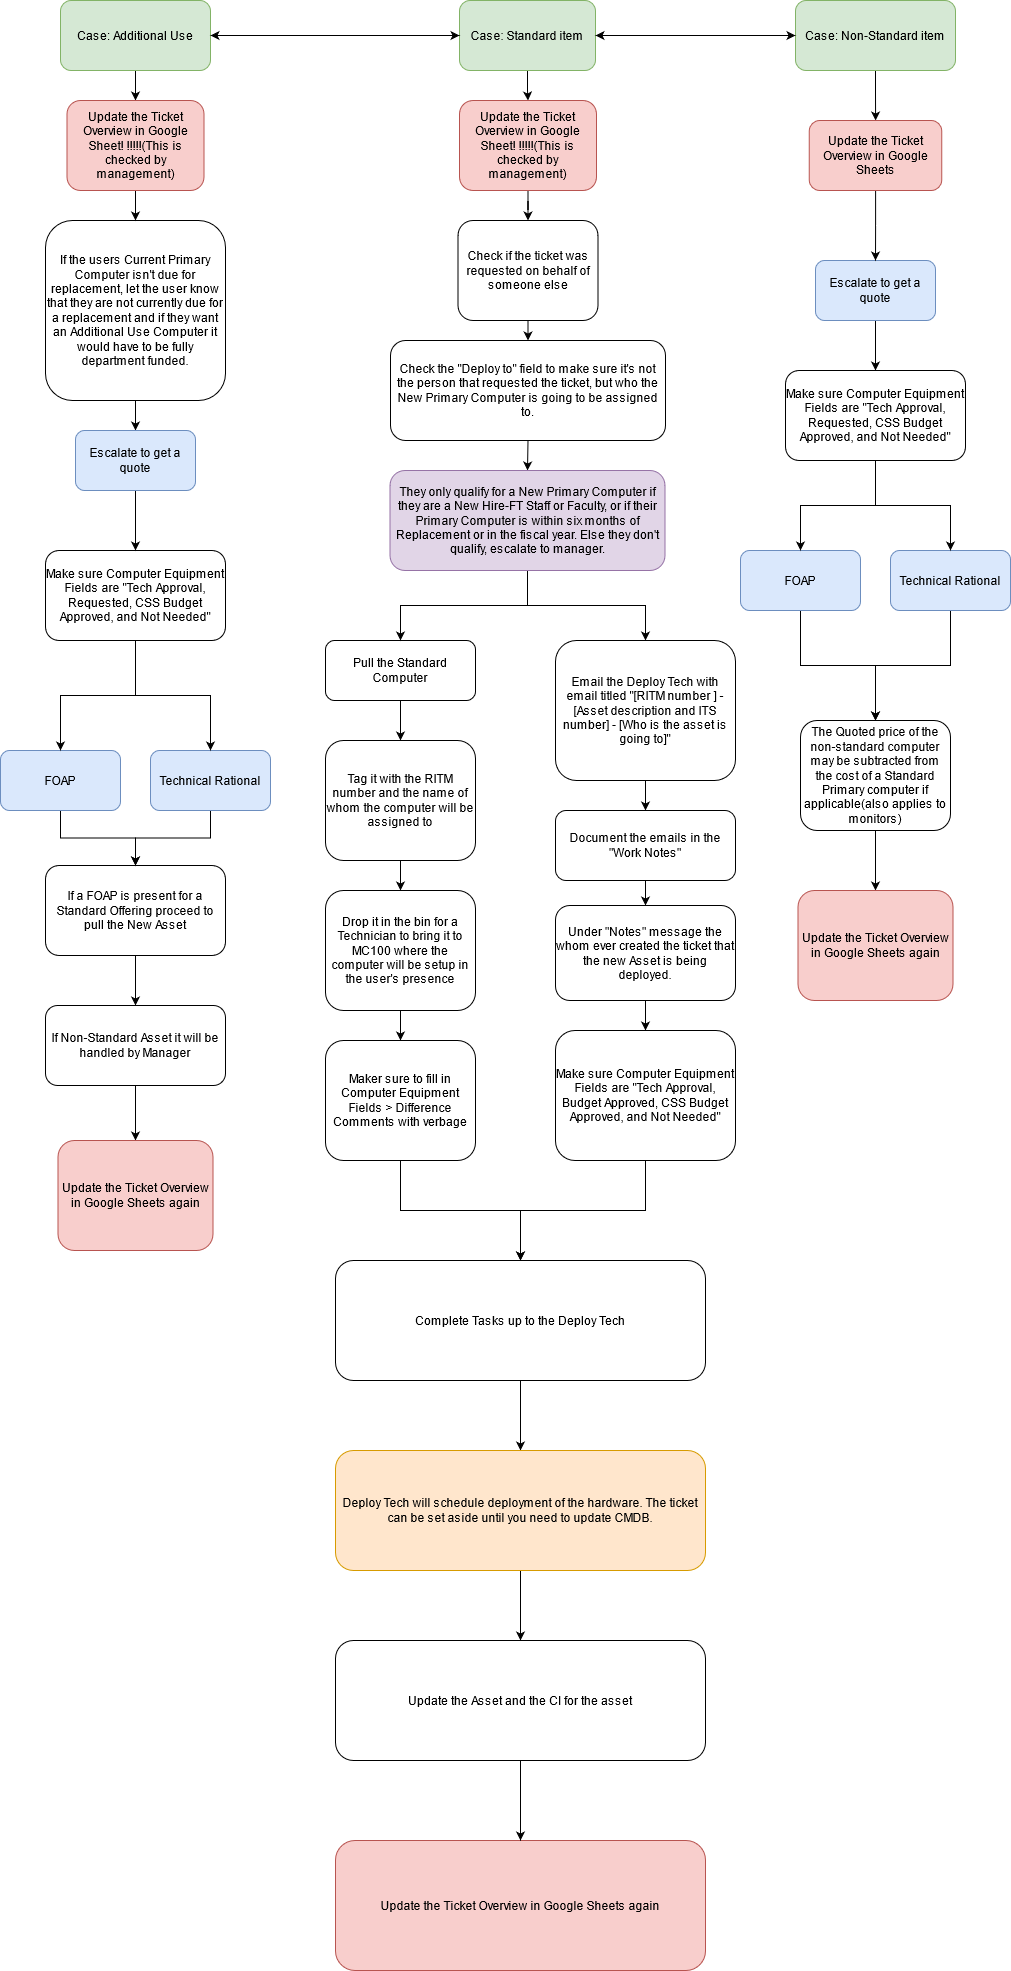

The diagram above was exported from draw.io. Its source (the exported page's mxGraphModel, read from the mxfile embedded in the PNG):
<mxGraphModel dx="2272" dy="744" grid="1" gridSize="10" guides="1" tooltips="1" connect="1" arrows="1" fold="1" page="1" pageScale="1" pageWidth="850" pageHeight="1100" math="0" shadow="0">
  <root>
    <mxCell id="0" />
    <mxCell id="1" parent="0" />
    <mxCell id="pESM4Jp2wV41oygpaXu1-20" value="" style="edgeStyle=orthogonalEdgeStyle;rounded=0;orthogonalLoop=1;jettySize=auto;html=1;" parent="1" source="P8dfZTQ2im6xK1Kg-S4o-1" target="P8dfZTQ2im6xK1Kg-S4o-12" edge="1">
      <mxGeometry relative="1" as="geometry" />
    </mxCell>
    <mxCell id="P8dfZTQ2im6xK1Kg-S4o-1" value="Case: Standard item" style="rounded=1;whiteSpace=wrap;html=1;fillColor=#d5e8d4;strokeColor=#82b366;" parent="1" vertex="1">
      <mxGeometry x="-226" y="200" width="136" height="70" as="geometry" />
    </mxCell>
    <mxCell id="a-h-4hLcfMKknu2_RdOl-2" style="edgeStyle=orthogonalEdgeStyle;rounded=0;orthogonalLoop=1;jettySize=auto;html=1;exitX=0.5;exitY=1;exitDx=0;exitDy=0;entryX=0.5;entryY=0;entryDx=0;entryDy=0;" parent="1" target="P8dfZTQ2im6xK1Kg-S4o-5" edge="1">
      <mxGeometry relative="1" as="geometry">
        <mxPoint x="-160" y="520" as="sourcePoint" />
      </mxGeometry>
    </mxCell>
    <mxCell id="P8dfZTQ2im6xK1Kg-S4o-4" value="Check if the ticket was requested on behalf of someone else" style="rounded=1;whiteSpace=wrap;html=1;" parent="1" vertex="1">
      <mxGeometry x="-227.5" y="420" width="140" height="100" as="geometry" />
    </mxCell>
    <mxCell id="a-h-4hLcfMKknu2_RdOl-3" style="edgeStyle=orthogonalEdgeStyle;rounded=0;orthogonalLoop=1;jettySize=auto;html=1;exitX=0.5;exitY=1;exitDx=0;exitDy=0;entryX=0.5;entryY=0;entryDx=0;entryDy=0;" parent="1" source="P8dfZTQ2im6xK1Kg-S4o-5" target="P8dfZTQ2im6xK1Kg-S4o-13" edge="1">
      <mxGeometry relative="1" as="geometry" />
    </mxCell>
    <mxCell id="P8dfZTQ2im6xK1Kg-S4o-5" value="Check the &quot;Deploy to&quot; field to make sure it's not the person that requested the ticket, but who the New Primary Computer is going to be assigned to." style="rounded=1;whiteSpace=wrap;html=1;" parent="1" vertex="1">
      <mxGeometry x="-295" y="540" width="275" height="100" as="geometry" />
    </mxCell>
    <mxCell id="pESM4Jp2wV41oygpaXu1-1" value="" style="edgeStyle=orthogonalEdgeStyle;rounded=0;orthogonalLoop=1;jettySize=auto;html=1;" parent="1" source="P8dfZTQ2im6xK1Kg-S4o-6" target="P8dfZTQ2im6xK1Kg-S4o-11" edge="1">
      <mxGeometry relative="1" as="geometry" />
    </mxCell>
    <mxCell id="P8dfZTQ2im6xK1Kg-S4o-6" value="Pull the Standard Computer" style="rounded=1;whiteSpace=wrap;html=1;" parent="1" vertex="1">
      <mxGeometry x="-360" y="840" width="150" height="60" as="geometry" />
    </mxCell>
    <mxCell id="pESM4Jp2wV41oygpaXu1-2" value="" style="edgeStyle=orthogonalEdgeStyle;rounded=0;orthogonalLoop=1;jettySize=auto;html=1;" parent="1" source="P8dfZTQ2im6xK1Kg-S4o-11" target="P8dfZTQ2im6xK1Kg-S4o-14" edge="1">
      <mxGeometry relative="1" as="geometry" />
    </mxCell>
    <mxCell id="P8dfZTQ2im6xK1Kg-S4o-11" value="Tag it with the RITM number and the name of whom the computer will be assigned to" style="rounded=1;whiteSpace=wrap;html=1;" parent="1" vertex="1">
      <mxGeometry x="-360" y="940" width="150" height="120" as="geometry" />
    </mxCell>
    <mxCell id="pESM4Jp2wV41oygpaXu1-21" value="" style="edgeStyle=orthogonalEdgeStyle;rounded=0;orthogonalLoop=1;jettySize=auto;html=1;" parent="1" source="P8dfZTQ2im6xK1Kg-S4o-12" target="P8dfZTQ2im6xK1Kg-S4o-4" edge="1">
      <mxGeometry relative="1" as="geometry" />
    </mxCell>
    <mxCell id="P8dfZTQ2im6xK1Kg-S4o-12" value="Update the Ticket Overview in Google Sheet! !!!!!(This is checked by management)" style="rounded=1;whiteSpace=wrap;html=1;fillColor=#f8cecc;strokeColor=#b85450;" parent="1" vertex="1">
      <mxGeometry x="-226" y="300" width="137" height="90" as="geometry" />
    </mxCell>
    <mxCell id="a-h-4hLcfMKknu2_RdOl-10" style="edgeStyle=orthogonalEdgeStyle;rounded=0;orthogonalLoop=1;jettySize=auto;html=1;entryX=0.5;entryY=0;entryDx=0;entryDy=0;" parent="1" source="P8dfZTQ2im6xK1Kg-S4o-13" target="P8dfZTQ2im6xK1Kg-S4o-6" edge="1">
      <mxGeometry relative="1" as="geometry" />
    </mxCell>
    <mxCell id="a-h-4hLcfMKknu2_RdOl-11" style="edgeStyle=orthogonalEdgeStyle;rounded=0;orthogonalLoop=1;jettySize=auto;html=1;entryX=0.5;entryY=0;entryDx=0;entryDy=0;" parent="1" source="P8dfZTQ2im6xK1Kg-S4o-13" target="P8dfZTQ2im6xK1Kg-S4o-16" edge="1">
      <mxGeometry relative="1" as="geometry" />
    </mxCell>
    <mxCell id="P8dfZTQ2im6xK1Kg-S4o-13" value="They only qualify for a New Primary Computer if they are a New Hire-FT Staff or Faculty, or if their Primary Computer is within six months of Replacement or in the fiscal year. Else they don't qualify, escalate to manager. " style="rounded=1;whiteSpace=wrap;html=1;fillColor=#e1d5e7;strokeColor=#9673a6;" parent="1" vertex="1">
      <mxGeometry x="-295.5" y="670" width="275" height="100" as="geometry" />
    </mxCell>
    <mxCell id="pESM4Jp2wV41oygpaXu1-3" value="" style="edgeStyle=orthogonalEdgeStyle;rounded=0;orthogonalLoop=1;jettySize=auto;html=1;" parent="1" source="P8dfZTQ2im6xK1Kg-S4o-14" target="jwDfxwKKoRVBC3AWc0rJ-2" edge="1">
      <mxGeometry relative="1" as="geometry" />
    </mxCell>
    <mxCell id="P8dfZTQ2im6xK1Kg-S4o-14" value="Drop it in the bin for a Technician to bring it to MC100 where the computer will be setup in the user's presence" style="rounded=1;whiteSpace=wrap;html=1;" parent="1" vertex="1">
      <mxGeometry x="-360" y="1090" width="150" height="120" as="geometry" />
    </mxCell>
    <mxCell id="t4AkZNr1P1Tx_5Ijxqjj-26" value="" style="edgeStyle=orthogonalEdgeStyle;rounded=0;orthogonalLoop=1;jettySize=auto;html=1;" edge="1" parent="1" source="P8dfZTQ2im6xK1Kg-S4o-15" target="t4AkZNr1P1Tx_5Ijxqjj-25">
      <mxGeometry relative="1" as="geometry" />
    </mxCell>
    <mxCell id="P8dfZTQ2im6xK1Kg-S4o-15" value="If the users Current Primary Computer isn't due for replacement, let the user know that they are not currently due for a replacement and if they want an Additional Use Computer it would have to be fully department funded." style="rounded=1;whiteSpace=wrap;html=1;" parent="1" vertex="1">
      <mxGeometry x="-640" y="420" width="180" height="180" as="geometry" />
    </mxCell>
    <mxCell id="pESM4Jp2wV41oygpaXu1-8" value="" style="edgeStyle=orthogonalEdgeStyle;rounded=0;orthogonalLoop=1;jettySize=auto;html=1;" parent="1" source="P8dfZTQ2im6xK1Kg-S4o-16" target="P8dfZTQ2im6xK1Kg-S4o-17" edge="1">
      <mxGeometry relative="1" as="geometry" />
    </mxCell>
    <mxCell id="P8dfZTQ2im6xK1Kg-S4o-16" value="Email the Deploy Tech with email titled &quot;[RITM number ] - [Asset description and ITS number] - [Who is the asset is going to]&quot;" style="rounded=1;whiteSpace=wrap;html=1;" parent="1" vertex="1">
      <mxGeometry x="-130" y="840" width="180" height="140" as="geometry" />
    </mxCell>
    <mxCell id="pESM4Jp2wV41oygpaXu1-7" value="" style="edgeStyle=orthogonalEdgeStyle;rounded=0;orthogonalLoop=1;jettySize=auto;html=1;" parent="1" source="P8dfZTQ2im6xK1Kg-S4o-17" target="P8dfZTQ2im6xK1Kg-S4o-28" edge="1">
      <mxGeometry relative="1" as="geometry" />
    </mxCell>
    <mxCell id="P8dfZTQ2im6xK1Kg-S4o-17" value="Document the emails in the &quot;Work Notes&quot; " style="rounded=1;whiteSpace=wrap;html=1;" parent="1" vertex="1">
      <mxGeometry x="-130" y="1010" width="180" height="70" as="geometry" />
    </mxCell>
    <mxCell id="t4AkZNr1P1Tx_5Ijxqjj-23" value="" style="edgeStyle=orthogonalEdgeStyle;rounded=0;orthogonalLoop=1;jettySize=auto;html=1;" edge="1" parent="1" source="P8dfZTQ2im6xK1Kg-S4o-18" target="t4AkZNr1P1Tx_5Ijxqjj-22">
      <mxGeometry relative="1" as="geometry" />
    </mxCell>
    <mxCell id="P8dfZTQ2im6xK1Kg-S4o-18" value="Escalate to get a quote" style="rounded=1;whiteSpace=wrap;html=1;fillColor=#dae8fc;strokeColor=#6c8ebf;" parent="1" vertex="1">
      <mxGeometry x="130" y="460" width="120" height="60" as="geometry" />
    </mxCell>
    <mxCell id="t4AkZNr1P1Tx_5Ijxqjj-1" style="edgeStyle=orthogonalEdgeStyle;rounded=0;orthogonalLoop=1;jettySize=auto;html=1;" edge="1" parent="1" source="P8dfZTQ2im6xK1Kg-S4o-19" target="P8dfZTQ2im6xK1Kg-S4o-21">
      <mxGeometry relative="1" as="geometry" />
    </mxCell>
    <mxCell id="P8dfZTQ2im6xK1Kg-S4o-19" value="FOAP" style="rounded=1;whiteSpace=wrap;html=1;fillColor=#dae8fc;strokeColor=#6c8ebf;" parent="1" vertex="1">
      <mxGeometry x="55" y="750" width="120" height="60" as="geometry" />
    </mxCell>
    <mxCell id="t4AkZNr1P1Tx_5Ijxqjj-2" style="edgeStyle=orthogonalEdgeStyle;rounded=0;orthogonalLoop=1;jettySize=auto;html=1;entryX=0.5;entryY=0;entryDx=0;entryDy=0;" edge="1" parent="1" source="P8dfZTQ2im6xK1Kg-S4o-20" target="P8dfZTQ2im6xK1Kg-S4o-21">
      <mxGeometry relative="1" as="geometry" />
    </mxCell>
    <mxCell id="P8dfZTQ2im6xK1Kg-S4o-20" value="Technical Rational" style="rounded=1;whiteSpace=wrap;html=1;fillColor=#dae8fc;strokeColor=#6c8ebf;" parent="1" vertex="1">
      <mxGeometry x="205" y="750" width="120" height="60" as="geometry" />
    </mxCell>
    <mxCell id="pESM4Jp2wV41oygpaXu1-12" value="" style="edgeStyle=orthogonalEdgeStyle;rounded=0;orthogonalLoop=1;jettySize=auto;html=1;" parent="1" source="P8dfZTQ2im6xK1Kg-S4o-21" target="a-h-4hLcfMKknu2_RdOl-16" edge="1">
      <mxGeometry relative="1" as="geometry" />
    </mxCell>
    <mxCell id="P8dfZTQ2im6xK1Kg-S4o-21" value="The Quoted price of the non-standard computer may be subtracted from the cost of a Standard Primary computer if applicable(also applies to monitors)" style="rounded=1;whiteSpace=wrap;html=1;" parent="1" vertex="1">
      <mxGeometry x="115" y="920" width="150" height="110" as="geometry" />
    </mxCell>
    <mxCell id="pESM4Jp2wV41oygpaXu1-18" value="" style="edgeStyle=orthogonalEdgeStyle;rounded=0;orthogonalLoop=1;jettySize=auto;html=1;" parent="1" source="P8dfZTQ2im6xK1Kg-S4o-26" target="a-h-4hLcfMKknu2_RdOl-15" edge="1">
      <mxGeometry relative="1" as="geometry" />
    </mxCell>
    <mxCell id="P8dfZTQ2im6xK1Kg-S4o-26" value="Case: Non-Standard item" style="rounded=1;whiteSpace=wrap;html=1;fillColor=#d5e8d4;strokeColor=#82b366;" parent="1" vertex="1">
      <mxGeometry x="110" y="200" width="160" height="70" as="geometry" />
    </mxCell>
    <mxCell id="pESM4Jp2wV41oygpaXu1-6" value="" style="edgeStyle=orthogonalEdgeStyle;rounded=0;orthogonalLoop=1;jettySize=auto;html=1;" parent="1" source="P8dfZTQ2im6xK1Kg-S4o-28" target="jwDfxwKKoRVBC3AWc0rJ-3" edge="1">
      <mxGeometry relative="1" as="geometry" />
    </mxCell>
    <mxCell id="P8dfZTQ2im6xK1Kg-S4o-28" value="Under &quot;Notes&quot; message the whom ever created the ticket that the new Asset is being deployed." style="rounded=1;whiteSpace=wrap;html=1;" parent="1" vertex="1">
      <mxGeometry x="-130" y="1105" width="180" height="95" as="geometry" />
    </mxCell>
    <mxCell id="pESM4Jp2wV41oygpaXu1-11" value="" style="edgeStyle=orthogonalEdgeStyle;rounded=0;orthogonalLoop=1;jettySize=auto;html=1;" parent="1" source="P8dfZTQ2im6xK1Kg-S4o-29" target="P8dfZTQ2im6xK1Kg-S4o-30" edge="1">
      <mxGeometry relative="1" as="geometry" />
    </mxCell>
    <mxCell id="P8dfZTQ2im6xK1Kg-S4o-29" value="If a FOAP is present for a Standard Offering proceed to pull the New Asset " style="rounded=1;whiteSpace=wrap;html=1;" parent="1" vertex="1">
      <mxGeometry x="-640" y="1065" width="180" height="90" as="geometry" />
    </mxCell>
    <mxCell id="t4AkZNr1P1Tx_5Ijxqjj-34" value="" style="edgeStyle=orthogonalEdgeStyle;rounded=0;orthogonalLoop=1;jettySize=auto;html=1;" edge="1" parent="1" source="P8dfZTQ2im6xK1Kg-S4o-30" target="t4AkZNr1P1Tx_5Ijxqjj-33">
      <mxGeometry relative="1" as="geometry" />
    </mxCell>
    <mxCell id="P8dfZTQ2im6xK1Kg-S4o-30" value="If Non-Standard Asset it will be handled by Manager" style="rounded=1;whiteSpace=wrap;html=1;" parent="1" vertex="1">
      <mxGeometry x="-640" y="1205" width="180" height="80" as="geometry" />
    </mxCell>
    <mxCell id="t4AkZNr1P1Tx_5Ijxqjj-7" value="" style="edgeStyle=orthogonalEdgeStyle;rounded=0;orthogonalLoop=1;jettySize=auto;html=1;" edge="1" parent="1" source="jwDfxwKKoRVBC3AWc0rJ-1" target="t4AkZNr1P1Tx_5Ijxqjj-6">
      <mxGeometry relative="1" as="geometry" />
    </mxCell>
    <mxCell id="jwDfxwKKoRVBC3AWc0rJ-1" value="Complete Tasks up to the Deploy Tech" style="rounded=1;whiteSpace=wrap;html=1;" parent="1" vertex="1">
      <mxGeometry x="-350" y="1460" width="370" height="120" as="geometry" />
    </mxCell>
    <mxCell id="pESM4Jp2wV41oygpaXu1-4" value="" style="edgeStyle=orthogonalEdgeStyle;rounded=0;orthogonalLoop=1;jettySize=auto;html=1;" parent="1" source="jwDfxwKKoRVBC3AWc0rJ-2" target="jwDfxwKKoRVBC3AWc0rJ-1" edge="1">
      <mxGeometry relative="1" as="geometry" />
    </mxCell>
    <mxCell id="jwDfxwKKoRVBC3AWc0rJ-2" value="Maker sure to fill in Computer Equipment Fields &amp;gt; Difference Comments with verbage" style="rounded=1;whiteSpace=wrap;html=1;" parent="1" vertex="1">
      <mxGeometry x="-360" y="1240" width="150" height="120" as="geometry" />
    </mxCell>
    <mxCell id="pESM4Jp2wV41oygpaXu1-5" value="" style="edgeStyle=orthogonalEdgeStyle;rounded=0;orthogonalLoop=1;jettySize=auto;html=1;" parent="1" source="jwDfxwKKoRVBC3AWc0rJ-3" target="jwDfxwKKoRVBC3AWc0rJ-1" edge="1">
      <mxGeometry relative="1" as="geometry" />
    </mxCell>
    <mxCell id="jwDfxwKKoRVBC3AWc0rJ-3" value="&lt;div&gt;Make sure Computer Equipment Fields are &quot;Tech Approval, Budget Approved, CSS Budget Approved, and Not Needed&quot;&lt;/div&gt;" style="rounded=1;whiteSpace=wrap;html=1;" parent="1" vertex="1">
      <mxGeometry x="-130" y="1230" width="180" height="130" as="geometry" />
    </mxCell>
    <mxCell id="a-h-4hLcfMKknu2_RdOl-13" value="Update the Ticket Overview in Google Sheets again" style="rounded=1;whiteSpace=wrap;html=1;fillColor=#f8cecc;strokeColor=#b85450;" parent="1" vertex="1">
      <mxGeometry x="-350" y="2040" width="370" height="130" as="geometry" />
    </mxCell>
    <mxCell id="pESM4Jp2wV41oygpaXu1-19" value="" style="edgeStyle=orthogonalEdgeStyle;rounded=0;orthogonalLoop=1;jettySize=auto;html=1;" parent="1" source="a-h-4hLcfMKknu2_RdOl-15" target="P8dfZTQ2im6xK1Kg-S4o-18" edge="1">
      <mxGeometry relative="1" as="geometry" />
    </mxCell>
    <mxCell id="a-h-4hLcfMKknu2_RdOl-15" value="Update the Ticket Overview in Google Sheets " style="rounded=1;whiteSpace=wrap;html=1;fillColor=#f8cecc;strokeColor=#b85450;" parent="1" vertex="1">
      <mxGeometry x="123.75" y="320" width="132.5" height="70" as="geometry" />
    </mxCell>
    <mxCell id="a-h-4hLcfMKknu2_RdOl-16" value="Update the Ticket Overview in Google Sheets again" style="rounded=1;whiteSpace=wrap;html=1;fillColor=#f8cecc;strokeColor=#b85450;" parent="1" vertex="1">
      <mxGeometry x="112.5" y="1090" width="155" height="110" as="geometry" />
    </mxCell>
    <mxCell id="pESM4Jp2wV41oygpaXu1-14" value="" style="edgeStyle=orthogonalEdgeStyle;rounded=0;orthogonalLoop=1;jettySize=auto;html=1;" parent="1" source="a-h-4hLcfMKknu2_RdOl-17" target="a-h-4hLcfMKknu2_RdOl-13" edge="1">
      <mxGeometry relative="1" as="geometry" />
    </mxCell>
    <mxCell id="a-h-4hLcfMKknu2_RdOl-17" value="Update the Asset and the CI for the asset " style="rounded=1;whiteSpace=wrap;html=1;" parent="1" vertex="1">
      <mxGeometry x="-350" y="1840" width="370" height="120" as="geometry" />
    </mxCell>
    <mxCell id="pESM4Jp2wV41oygpaXu1-16" value="" style="endArrow=classic;startArrow=classic;html=1;rounded=0;entryX=0;entryY=0.5;entryDx=0;entryDy=0;exitX=1;exitY=0.5;exitDx=0;exitDy=0;" parent="1" source="P8dfZTQ2im6xK1Kg-S4o-1" target="P8dfZTQ2im6xK1Kg-S4o-26" edge="1">
      <mxGeometry width="50" height="50" relative="1" as="geometry">
        <mxPoint x="-120" y="290" as="sourcePoint" />
        <mxPoint x="-70" y="240" as="targetPoint" />
      </mxGeometry>
    </mxCell>
    <mxCell id="t4AkZNr1P1Tx_5Ijxqjj-36" value="" style="edgeStyle=orthogonalEdgeStyle;rounded=0;orthogonalLoop=1;jettySize=auto;html=1;" edge="1" parent="1" source="t4AkZNr1P1Tx_5Ijxqjj-3" target="t4AkZNr1P1Tx_5Ijxqjj-35">
      <mxGeometry relative="1" as="geometry" />
    </mxCell>
    <mxCell id="t4AkZNr1P1Tx_5Ijxqjj-3" value="Case: Additional Use" style="rounded=1;whiteSpace=wrap;html=1;fillColor=#d5e8d4;strokeColor=#82b366;" vertex="1" parent="1">
      <mxGeometry x="-625" y="200" width="150" height="70" as="geometry" />
    </mxCell>
    <mxCell id="t4AkZNr1P1Tx_5Ijxqjj-5" value="" style="endArrow=classic;startArrow=classic;html=1;rounded=0;exitX=1;exitY=0.5;exitDx=0;exitDy=0;entryX=0;entryY=0.5;entryDx=0;entryDy=0;" edge="1" parent="1" source="t4AkZNr1P1Tx_5Ijxqjj-3" target="P8dfZTQ2im6xK1Kg-S4o-1">
      <mxGeometry width="50" height="50" relative="1" as="geometry">
        <mxPoint x="-180" y="520" as="sourcePoint" />
        <mxPoint x="-130" y="470" as="targetPoint" />
      </mxGeometry>
    </mxCell>
    <mxCell id="t4AkZNr1P1Tx_5Ijxqjj-8" value="" style="edgeStyle=orthogonalEdgeStyle;rounded=0;orthogonalLoop=1;jettySize=auto;html=1;" edge="1" parent="1" source="t4AkZNr1P1Tx_5Ijxqjj-6" target="a-h-4hLcfMKknu2_RdOl-17">
      <mxGeometry relative="1" as="geometry" />
    </mxCell>
    <mxCell id="t4AkZNr1P1Tx_5Ijxqjj-6" value="Deploy Tech will schedule deployment of the hardware. The ticket can be set aside until you need to update CMDB." style="rounded=1;whiteSpace=wrap;html=1;fillColor=#ffe6cc;strokeColor=#d79b00;" vertex="1" parent="1">
      <mxGeometry x="-350" y="1650" width="370" height="120" as="geometry" />
    </mxCell>
    <mxCell id="t4AkZNr1P1Tx_5Ijxqjj-15" value="" style="edgeStyle=orthogonalEdgeStyle;rounded=0;orthogonalLoop=1;jettySize=auto;html=1;" edge="1" parent="1" source="t4AkZNr1P1Tx_5Ijxqjj-12" target="P8dfZTQ2im6xK1Kg-S4o-29">
      <mxGeometry relative="1" as="geometry" />
    </mxCell>
    <mxCell id="t4AkZNr1P1Tx_5Ijxqjj-12" value="FOAP" style="rounded=1;whiteSpace=wrap;html=1;fillColor=#dae8fc;strokeColor=#6c8ebf;" vertex="1" parent="1">
      <mxGeometry x="-685" y="950" width="120" height="60" as="geometry" />
    </mxCell>
    <mxCell id="t4AkZNr1P1Tx_5Ijxqjj-16" value="" style="edgeStyle=orthogonalEdgeStyle;rounded=0;orthogonalLoop=1;jettySize=auto;html=1;" edge="1" parent="1" source="t4AkZNr1P1Tx_5Ijxqjj-13" target="P8dfZTQ2im6xK1Kg-S4o-29">
      <mxGeometry relative="1" as="geometry" />
    </mxCell>
    <mxCell id="t4AkZNr1P1Tx_5Ijxqjj-13" value="Technical Rational" style="rounded=1;whiteSpace=wrap;html=1;fillColor=#dae8fc;strokeColor=#6c8ebf;" vertex="1" parent="1">
      <mxGeometry x="-535" y="950" width="120" height="60" as="geometry" />
    </mxCell>
    <mxCell id="t4AkZNr1P1Tx_5Ijxqjj-28" style="edgeStyle=orthogonalEdgeStyle;rounded=0;orthogonalLoop=1;jettySize=auto;html=1;entryX=0.5;entryY=0;entryDx=0;entryDy=0;" edge="1" parent="1" source="t4AkZNr1P1Tx_5Ijxqjj-17" target="t4AkZNr1P1Tx_5Ijxqjj-12">
      <mxGeometry relative="1" as="geometry" />
    </mxCell>
    <mxCell id="t4AkZNr1P1Tx_5Ijxqjj-30" style="edgeStyle=orthogonalEdgeStyle;rounded=0;orthogonalLoop=1;jettySize=auto;html=1;" edge="1" parent="1" source="t4AkZNr1P1Tx_5Ijxqjj-17" target="t4AkZNr1P1Tx_5Ijxqjj-13">
      <mxGeometry relative="1" as="geometry" />
    </mxCell>
    <mxCell id="t4AkZNr1P1Tx_5Ijxqjj-17" value="&lt;br&gt;&lt;div&gt;Make sure Computer Equipment Fields are &quot;Tech Approval, Requested, CSS Budget Approved, and Not Needed&quot;&lt;/div&gt;&lt;br&gt;" style="rounded=1;whiteSpace=wrap;html=1;" vertex="1" parent="1">
      <mxGeometry x="-640" y="750" width="180" height="90" as="geometry" />
    </mxCell>
    <mxCell id="t4AkZNr1P1Tx_5Ijxqjj-31" value="" style="edgeStyle=orthogonalEdgeStyle;rounded=0;orthogonalLoop=1;jettySize=auto;html=1;" edge="1" parent="1" source="t4AkZNr1P1Tx_5Ijxqjj-22" target="P8dfZTQ2im6xK1Kg-S4o-20">
      <mxGeometry relative="1" as="geometry" />
    </mxCell>
    <mxCell id="t4AkZNr1P1Tx_5Ijxqjj-32" style="edgeStyle=orthogonalEdgeStyle;rounded=0;orthogonalLoop=1;jettySize=auto;html=1;entryX=0.5;entryY=0;entryDx=0;entryDy=0;" edge="1" parent="1" source="t4AkZNr1P1Tx_5Ijxqjj-22" target="P8dfZTQ2im6xK1Kg-S4o-19">
      <mxGeometry relative="1" as="geometry" />
    </mxCell>
    <mxCell id="t4AkZNr1P1Tx_5Ijxqjj-22" value="&lt;br&gt;&lt;div&gt;Make sure Computer Equipment Fields are &quot;Tech Approval, Requested, CSS Budget Approved, and Not Needed&quot;&lt;/div&gt;&lt;br&gt;" style="rounded=1;whiteSpace=wrap;html=1;" vertex="1" parent="1">
      <mxGeometry x="100" y="570" width="180" height="90" as="geometry" />
    </mxCell>
    <mxCell id="t4AkZNr1P1Tx_5Ijxqjj-27" value="" style="edgeStyle=orthogonalEdgeStyle;rounded=0;orthogonalLoop=1;jettySize=auto;html=1;" edge="1" parent="1" source="t4AkZNr1P1Tx_5Ijxqjj-25" target="t4AkZNr1P1Tx_5Ijxqjj-17">
      <mxGeometry relative="1" as="geometry" />
    </mxCell>
    <mxCell id="t4AkZNr1P1Tx_5Ijxqjj-25" value="Escalate to get a quote" style="rounded=1;whiteSpace=wrap;html=1;fillColor=#dae8fc;strokeColor=#6c8ebf;" vertex="1" parent="1">
      <mxGeometry x="-610" y="630" width="120" height="60" as="geometry" />
    </mxCell>
    <mxCell id="t4AkZNr1P1Tx_5Ijxqjj-33" value="Update the Ticket Overview in Google Sheets again" style="rounded=1;whiteSpace=wrap;html=1;fillColor=#f8cecc;strokeColor=#b85450;" vertex="1" parent="1">
      <mxGeometry x="-627.5" y="1340" width="155" height="110" as="geometry" />
    </mxCell>
    <mxCell id="t4AkZNr1P1Tx_5Ijxqjj-37" value="" style="edgeStyle=orthogonalEdgeStyle;rounded=0;orthogonalLoop=1;jettySize=auto;html=1;" edge="1" parent="1" source="t4AkZNr1P1Tx_5Ijxqjj-35" target="P8dfZTQ2im6xK1Kg-S4o-15">
      <mxGeometry relative="1" as="geometry" />
    </mxCell>
    <mxCell id="t4AkZNr1P1Tx_5Ijxqjj-35" value="Update the Ticket Overview in Google Sheet! !!!!!(This is checked by management)" style="rounded=1;whiteSpace=wrap;html=1;fillColor=#f8cecc;strokeColor=#b85450;" vertex="1" parent="1">
      <mxGeometry x="-618.5" y="300" width="137" height="90" as="geometry" />
    </mxCell>
  </root>
</mxGraphModel>